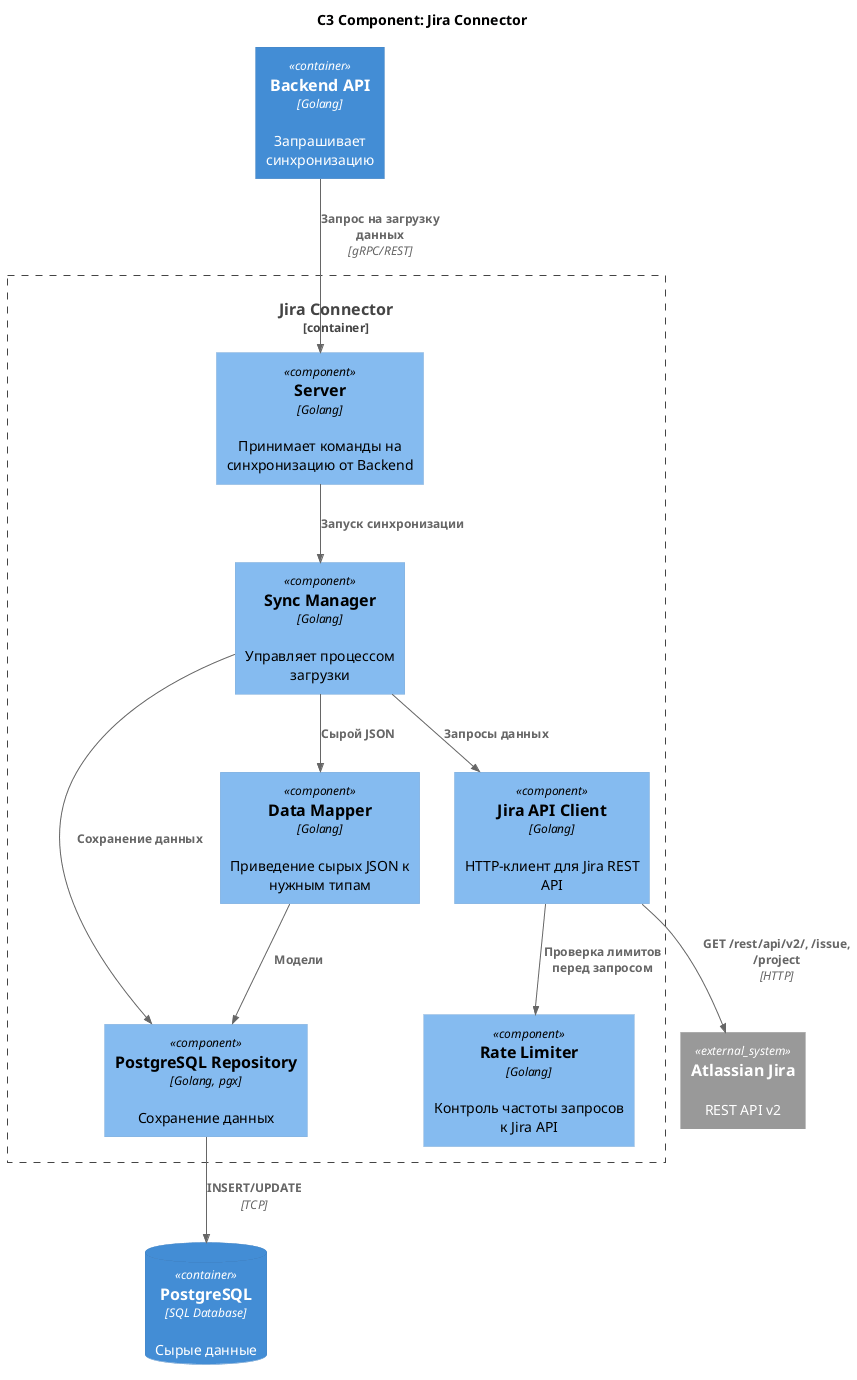

The diagram above was rendered by PlantUML. Its source (embedded in the PNG):
@startuml
!include https://raw.githubusercontent.com/plantuml-stdlib/C4-PlantUML/master/C4_Component.puml

title C3 Component: Jira Connector

Container_Boundary(connector, "Jira Connector") {
    Component(grpc_server, "Server", "Golang", "Принимает команды на синхронизацию от Backend")

    Component(sync_manager, "Sync Manager", "Golang", "Управляет процессом загрузки")

    Component(jira_client, "Jira API Client", "Golang", "HTTP-клиент для Jira REST API")

    Component(rate_limiter, "Rate Limiter", "Golang", "Контроль частоты запросов к Jira API")

    Component(mapper, "Data Mapper", "Golang", "Приведение сырых JSON к нужным типам")

    Component(postgres_repo, "PostgreSQL Repository", "Golang, pgx", "Сохранение данных")
}

Container(backend, "Backend API", "Golang", "Запрашивает синхронизацию")
ContainerDb(postgres, "PostgreSQL", "SQL Database", "Сырые данные")
System_Ext(jira, "Atlassian Jira", "REST API v2")

Rel(backend, grpc_server, "Запрос на загрузку данных", "gRPC/REST")
Rel(grpc_server, sync_manager, "Запуск синхронизации")

Rel(sync_manager, jira_client, "Запросы данных")
Rel(sync_manager, mapper, "Сырой JSON")
Rel(sync_manager, postgres_repo, "Сохранение данных")

Rel(jira_client, rate_limiter, "Проверка лимитов перед запросом")
Rel(jira_client, jira, "GET /rest/api/v2/, /issue, /project", "HTTP")

Rel(mapper, postgres_repo, "Модели")
Rel(postgres_repo, postgres, "INSERT/UPDATE", "TCP")

@enduml